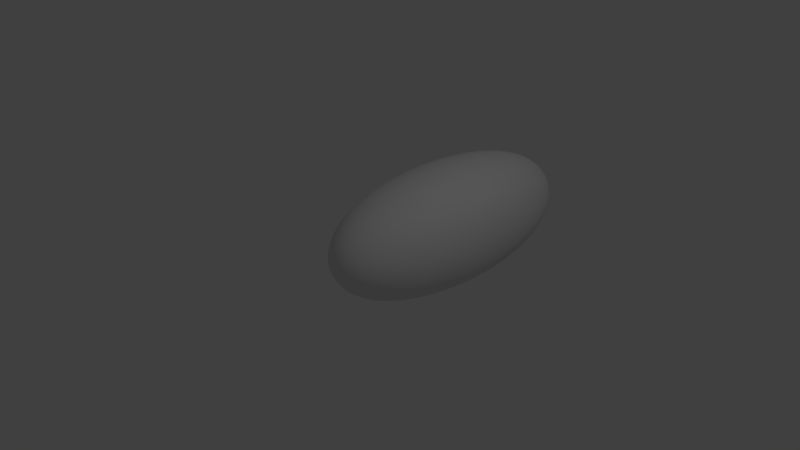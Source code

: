 # Source: subsurfpill.blend  (saved by Blender 2.73.0; exported with 4.5.12 LTS)
import bpy
from mathutils import Matrix  # noqa: F401  (used for matrix-valued properties, if any)

bpy.ops.wm.read_factory_settings(use_empty=True)
scene = bpy.context.scene
scene.name = 'Scene'

# ---- collections
col_collection_1 = bpy.data.collections.new('Collection 1'); scene.collection.children.link(col_collection_1)

# ---- materials (node trees are filled in below, after node groups)
mat_material = bpy.data.materials.new('Material')
mat_material.alpha_threshold = 0.0
mat_material.roughness = 0.5
mat_material.line_color = (0.0, 0.0, 0.0, 1.0)

# ---- material node trees

# ---- world
world_world = bpy.data.worlds.new('World'); scene.world = world_world
world_world.color = (0.05088, 0.05088, 0.05088)
world_world.use_sun_shadow = False
world_world.sun_shadow_jitter_overblur = 0.0
world_world.cycles.sampling_method = 'MANUAL'
world_world.cycles.sample_map_resolution = 256

# ---- cameras
cam_camera = bpy.data.cameras.new('Camera')
cam_camera.clip_end = 100.0
cam_camera.lens = 35.0
cam_camera.sensor_width = 32.0
cam_camera.sensor_height = 18.0
cam_camera.ortho_scale = 7.314
cam_camera.dof.focus_distance = 0.0

# ---- lights
light_lamp = bpy.data.lights.new('Lamp', 'POINT')
light_lamp.transmission_factor = 0.0
light_lamp.cutoff_distance = 30.0
light_lamp.energy = 100.0
light_lamp.shadow_buffer_clip_start = 1.001
light_lamp.shadow_soft_size = 0.1
light_lamp.shadow_maximum_resolution = 0.006
light_lamp.use_absolute_resolution = True
light_lamp.cycles.use_multiple_importance_sampling = False

# ---- meshes
me_cube = bpy.data.meshes.new('Cube')
me_cube.from_pydata([(1.0, 3.684, -1.0), (1.0, -1.0, -1.0), (-1.0, -1.0, -1.0), (-1.0, 3.684, -1.0), (1.0, 3.684, 1.0), (1.0, -1.0, 1.0), (-1.0, -1.0, 1.0), (-1.0, 3.684, 1.0)], [], [(0, 1, 2, 3), (4, 7, 6, 5), (0, 4, 5, 1), (1, 5, 6, 2), (2, 6, 7, 3), (4, 0, 3, 7)])
me_cube.polygons.foreach_set('use_smooth', [True] * 6)
me_cube.materials.append(mat_material)
me_cube.use_remesh_preserve_volume = False
me_cube.use_remesh_preserve_attributes = False
me_cube.use_mirror_vertex_groups = False
me_cube.update()

# ---- objects
ob_cube = bpy.data.objects.new('Cube', me_cube)
ob_lamp = bpy.data.objects.new('Lamp', light_lamp)
ob_camera = bpy.data.objects.new('Camera', cam_camera)

# ---- transforms, parenting, visibility, modifiers, constraints
ob_cube.location = (0.0, 0.0, 0.0)
ob_cube.lock_rotations_4d = False
ob_cube.empty_display_type = 'ARROWS'
ob_cube.lineart.crease_threshold = 0.0
_m = ob_cube.modifiers.new('Subsurf', 'SUBSURF')
_m.uv_smooth = 'PRESERVE_CORNERS'
_m.levels = 4
_m.render_levels = 4
_m.show_only_control_edges = False
ob_lamp.location = (4.076, 1.005, 5.904)
ob_lamp.rotation_euler = (0.6503, 0.05522, 1.866)
ob_lamp.lock_rotations_4d = False
ob_lamp.empty_display_type = 'ARROWS'
ob_lamp.color = (0.0, 0.0, 0.0, 0.0)
ob_lamp.lineart.crease_threshold = 0.0
ob_camera.location = (7.481, -6.508, 5.344)
ob_camera.rotation_euler = (1.109, 0.01082, 0.8149)
ob_camera.lock_rotations_4d = False
ob_camera.empty_display_type = 'ARROWS'
ob_camera.color = (0.0, 0.0, 0.0, 0.0)
ob_camera.display_type = 'WIRE'
ob_camera.lineart.crease_threshold = 0.0

# ---- collection membership
col_collection_1.objects.link(ob_cube)
col_collection_1.objects.link(ob_lamp)
col_collection_1.objects.link(ob_camera)

# ---- scene / render settings (as saved in the file)
scene.camera = ob_camera
scene.frame_start = 1; scene.frame_end = 250; scene.frame_set(1)
scene.render.engine = 'CYCLES'
scene.render.resolution_percentage = 50
scene.render.dither_intensity = 0.0
scene.cycles.use_denoising = False
scene.cycles.samples = 10
scene.cycles.sampling_pattern = 'TABULATED_SOBOL'
scene.cycles.light_sampling_threshold = 0.0
scene.cycles.use_adaptive_sampling = False
scene.cycles.use_light_tree = False
scene.cycles.blur_glossy = 0.0
scene.cycles.pixel_filter_type = 'GAUSSIAN'
scene.cycles.sample_clamp_indirect = 0.0
scene.view_settings.view_transform = 'Standard'
bpy.context.view_layer.update()
